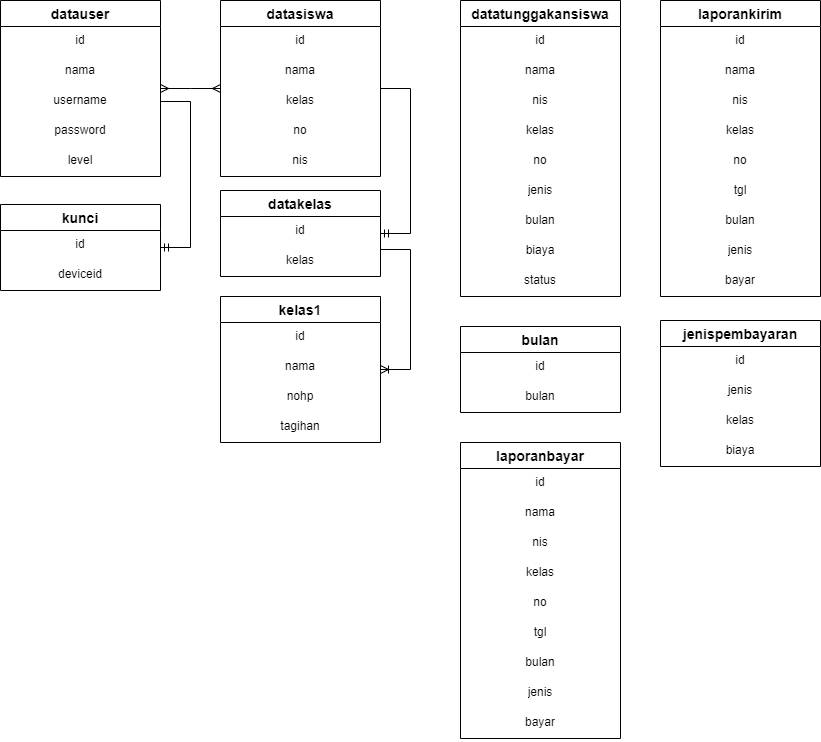

The diagram above was exported from draw.io. Its source (the exported page's mxGraphModel, read from the mxfile embedded in the PNG):
<mxGraphModel dx="868" dy="593" grid="1" gridSize="10" guides="1" tooltips="1" connect="1" arrows="1" fold="1" page="1" pageScale="1" pageWidth="850" pageHeight="1100" math="0" shadow="0" extFonts="Permanent Marker^https://fonts.googleapis.com/css?family=Permanent+Marker">
  <root>
    <mxCell id="0" />
    <mxCell id="1" parent="0" />
    <mxCell id="Z1oTlZl4G3sfYpsysQaM-12" value="datauser" style="swimlane;fontStyle=1;childLayout=stackLayout;horizontal=1;startSize=26;horizontalStack=0;resizeParent=1;resizeParentMax=0;resizeLast=0;collapsible=1;marginBottom=0;align=center;fontSize=14;" vertex="1" parent="1">
      <mxGeometry x="30" y="20" width="160" height="176" as="geometry">
        <mxRectangle x="230" y="180" width="100" height="30" as="alternateBounds" />
      </mxGeometry>
    </mxCell>
    <mxCell id="Z1oTlZl4G3sfYpsysQaM-13" value="id" style="text;strokeColor=none;fillColor=none;spacingLeft=4;spacingRight=4;overflow=hidden;rotatable=0;points=[[0,0.5],[1,0.5]];portConstraint=eastwest;fontSize=12;align=center;" vertex="1" parent="Z1oTlZl4G3sfYpsysQaM-12">
      <mxGeometry y="26" width="160" height="30" as="geometry" />
    </mxCell>
    <mxCell id="Z1oTlZl4G3sfYpsysQaM-14" value="nama" style="text;strokeColor=none;fillColor=none;spacingLeft=4;spacingRight=4;overflow=hidden;rotatable=0;points=[[0,0.5],[1,0.5]];portConstraint=eastwest;fontSize=12;align=center;" vertex="1" parent="Z1oTlZl4G3sfYpsysQaM-12">
      <mxGeometry y="56" width="160" height="30" as="geometry" />
    </mxCell>
    <mxCell id="Z1oTlZl4G3sfYpsysQaM-15" value="username" style="text;strokeColor=none;fillColor=none;spacingLeft=4;spacingRight=4;overflow=hidden;rotatable=0;points=[[0,0.5],[1,0.5]];portConstraint=eastwest;fontSize=12;align=center;" vertex="1" parent="Z1oTlZl4G3sfYpsysQaM-12">
      <mxGeometry y="86" width="160" height="30" as="geometry" />
    </mxCell>
    <mxCell id="Z1oTlZl4G3sfYpsysQaM-16" value="password" style="text;strokeColor=none;fillColor=none;spacingLeft=4;spacingRight=4;overflow=hidden;rotatable=0;points=[[0,0.5],[1,0.5]];portConstraint=eastwest;fontSize=12;align=center;" vertex="1" parent="Z1oTlZl4G3sfYpsysQaM-12">
      <mxGeometry y="116" width="160" height="30" as="geometry" />
    </mxCell>
    <mxCell id="Z1oTlZl4G3sfYpsysQaM-17" value="level" style="text;strokeColor=none;fillColor=none;spacingLeft=4;spacingRight=4;overflow=hidden;rotatable=0;points=[[0,0.5],[1,0.5]];portConstraint=eastwest;fontSize=12;align=center;" vertex="1" parent="Z1oTlZl4G3sfYpsysQaM-12">
      <mxGeometry y="146" width="160" height="30" as="geometry" />
    </mxCell>
    <mxCell id="Z1oTlZl4G3sfYpsysQaM-18" value="kunci" style="swimlane;fontStyle=1;childLayout=stackLayout;horizontal=1;startSize=26;horizontalStack=0;resizeParent=1;resizeParentMax=0;resizeLast=0;collapsible=1;marginBottom=0;align=center;fontSize=14;" vertex="1" parent="1">
      <mxGeometry x="30" y="224" width="160" height="86" as="geometry">
        <mxRectangle x="230" y="180" width="100" height="30" as="alternateBounds" />
      </mxGeometry>
    </mxCell>
    <mxCell id="Z1oTlZl4G3sfYpsysQaM-19" value="id" style="text;strokeColor=none;fillColor=none;spacingLeft=4;spacingRight=4;overflow=hidden;rotatable=0;points=[[0,0.5],[1,0.5]];portConstraint=eastwest;fontSize=12;align=center;" vertex="1" parent="Z1oTlZl4G3sfYpsysQaM-18">
      <mxGeometry y="26" width="160" height="30" as="geometry" />
    </mxCell>
    <mxCell id="Z1oTlZl4G3sfYpsysQaM-20" value="deviceid" style="text;strokeColor=none;fillColor=none;spacingLeft=4;spacingRight=4;overflow=hidden;rotatable=0;points=[[0,0.5],[1,0.5]];portConstraint=eastwest;fontSize=12;align=center;" vertex="1" parent="Z1oTlZl4G3sfYpsysQaM-18">
      <mxGeometry y="56" width="160" height="30" as="geometry" />
    </mxCell>
    <mxCell id="Z1oTlZl4G3sfYpsysQaM-24" value="datakelas" style="swimlane;fontStyle=1;childLayout=stackLayout;horizontal=1;startSize=26;horizontalStack=0;resizeParent=1;resizeParentMax=0;resizeLast=0;collapsible=1;marginBottom=0;align=center;fontSize=14;" vertex="1" parent="1">
      <mxGeometry x="250" y="210" width="160" height="86" as="geometry">
        <mxRectangle x="230" y="180" width="100" height="30" as="alternateBounds" />
      </mxGeometry>
    </mxCell>
    <mxCell id="Z1oTlZl4G3sfYpsysQaM-25" value="id" style="text;strokeColor=none;fillColor=none;spacingLeft=4;spacingRight=4;overflow=hidden;rotatable=0;points=[[0,0.5],[1,0.5]];portConstraint=eastwest;fontSize=12;align=center;" vertex="1" parent="Z1oTlZl4G3sfYpsysQaM-24">
      <mxGeometry y="26" width="160" height="30" as="geometry" />
    </mxCell>
    <mxCell id="Z1oTlZl4G3sfYpsysQaM-26" value="kelas" style="text;strokeColor=none;fillColor=none;spacingLeft=4;spacingRight=4;overflow=hidden;rotatable=0;points=[[0,0.5],[1,0.5]];portConstraint=eastwest;fontSize=12;align=center;" vertex="1" parent="Z1oTlZl4G3sfYpsysQaM-24">
      <mxGeometry y="56" width="160" height="30" as="geometry" />
    </mxCell>
    <mxCell id="Z1oTlZl4G3sfYpsysQaM-27" value="bulan" style="swimlane;fontStyle=1;childLayout=stackLayout;horizontal=1;startSize=26;horizontalStack=0;resizeParent=1;resizeParentMax=0;resizeLast=0;collapsible=1;marginBottom=0;align=center;fontSize=14;" vertex="1" parent="1">
      <mxGeometry x="490" y="346" width="160" height="86" as="geometry">
        <mxRectangle x="230" y="180" width="100" height="30" as="alternateBounds" />
      </mxGeometry>
    </mxCell>
    <mxCell id="Z1oTlZl4G3sfYpsysQaM-28" value="id" style="text;strokeColor=none;fillColor=none;spacingLeft=4;spacingRight=4;overflow=hidden;rotatable=0;points=[[0,0.5],[1,0.5]];portConstraint=eastwest;fontSize=12;align=center;" vertex="1" parent="Z1oTlZl4G3sfYpsysQaM-27">
      <mxGeometry y="26" width="160" height="30" as="geometry" />
    </mxCell>
    <mxCell id="Z1oTlZl4G3sfYpsysQaM-29" value="bulan" style="text;strokeColor=none;fillColor=none;spacingLeft=4;spacingRight=4;overflow=hidden;rotatable=0;points=[[0,0.5],[1,0.5]];portConstraint=eastwest;fontSize=12;align=center;" vertex="1" parent="Z1oTlZl4G3sfYpsysQaM-27">
      <mxGeometry y="56" width="160" height="30" as="geometry" />
    </mxCell>
    <mxCell id="Z1oTlZl4G3sfYpsysQaM-30" value="datasiswa" style="swimlane;fontStyle=1;childLayout=stackLayout;horizontal=1;startSize=26;horizontalStack=0;resizeParent=1;resizeParentMax=0;resizeLast=0;collapsible=1;marginBottom=0;align=center;fontSize=14;" vertex="1" parent="1">
      <mxGeometry x="250" y="20" width="160" height="176" as="geometry">
        <mxRectangle x="250" y="20" width="100" height="30" as="alternateBounds" />
      </mxGeometry>
    </mxCell>
    <mxCell id="Z1oTlZl4G3sfYpsysQaM-31" value="id" style="text;strokeColor=none;fillColor=none;spacingLeft=4;spacingRight=4;overflow=hidden;rotatable=0;points=[[0,0.5],[1,0.5]];portConstraint=eastwest;fontSize=12;align=center;" vertex="1" parent="Z1oTlZl4G3sfYpsysQaM-30">
      <mxGeometry y="26" width="160" height="30" as="geometry" />
    </mxCell>
    <mxCell id="Z1oTlZl4G3sfYpsysQaM-32" value="nama" style="text;strokeColor=none;fillColor=none;spacingLeft=4;spacingRight=4;overflow=hidden;rotatable=0;points=[[0,0.5],[1,0.5]];portConstraint=eastwest;fontSize=12;align=center;" vertex="1" parent="Z1oTlZl4G3sfYpsysQaM-30">
      <mxGeometry y="56" width="160" height="30" as="geometry" />
    </mxCell>
    <mxCell id="Z1oTlZl4G3sfYpsysQaM-33" value="kelas" style="text;strokeColor=none;fillColor=none;spacingLeft=4;spacingRight=4;overflow=hidden;rotatable=0;points=[[0,0.5],[1,0.5]];portConstraint=eastwest;fontSize=12;align=center;" vertex="1" parent="Z1oTlZl4G3sfYpsysQaM-30">
      <mxGeometry y="86" width="160" height="30" as="geometry" />
    </mxCell>
    <mxCell id="Z1oTlZl4G3sfYpsysQaM-34" value="no" style="text;strokeColor=none;fillColor=none;spacingLeft=4;spacingRight=4;overflow=hidden;rotatable=0;points=[[0,0.5],[1,0.5]];portConstraint=eastwest;fontSize=12;align=center;html=1;" vertex="1" parent="Z1oTlZl4G3sfYpsysQaM-30">
      <mxGeometry y="116" width="160" height="30" as="geometry" />
    </mxCell>
    <mxCell id="Z1oTlZl4G3sfYpsysQaM-35" value="nis" style="text;strokeColor=none;fillColor=none;spacingLeft=4;spacingRight=4;overflow=hidden;rotatable=0;points=[[0,0.5],[1,0.5]];portConstraint=eastwest;fontSize=12;align=center;html=1;" vertex="1" parent="Z1oTlZl4G3sfYpsysQaM-30">
      <mxGeometry y="146" width="160" height="30" as="geometry" />
    </mxCell>
    <mxCell id="Z1oTlZl4G3sfYpsysQaM-46" value="laporankirim" style="swimlane;fontStyle=1;childLayout=stackLayout;horizontal=1;startSize=26;horizontalStack=0;resizeParent=1;resizeParentMax=0;resizeLast=0;collapsible=1;marginBottom=0;align=center;fontSize=14;" vertex="1" parent="1">
      <mxGeometry x="690" y="20" width="160" height="296" as="geometry">
        <mxRectangle x="230" y="180" width="100" height="30" as="alternateBounds" />
      </mxGeometry>
    </mxCell>
    <mxCell id="Z1oTlZl4G3sfYpsysQaM-47" value="id" style="text;strokeColor=none;fillColor=none;spacingLeft=4;spacingRight=4;overflow=hidden;rotatable=0;points=[[0,0.5],[1,0.5]];portConstraint=eastwest;fontSize=12;align=center;" vertex="1" parent="Z1oTlZl4G3sfYpsysQaM-46">
      <mxGeometry y="26" width="160" height="30" as="geometry" />
    </mxCell>
    <mxCell id="Z1oTlZl4G3sfYpsysQaM-48" value="nama" style="text;strokeColor=none;fillColor=none;spacingLeft=4;spacingRight=4;overflow=hidden;rotatable=0;points=[[0,0.5],[1,0.5]];portConstraint=eastwest;fontSize=12;align=center;" vertex="1" parent="Z1oTlZl4G3sfYpsysQaM-46">
      <mxGeometry y="56" width="160" height="30" as="geometry" />
    </mxCell>
    <mxCell id="Z1oTlZl4G3sfYpsysQaM-49" value="nis" style="text;strokeColor=none;fillColor=none;spacingLeft=4;spacingRight=4;overflow=hidden;rotatable=0;points=[[0,0.5],[1,0.5]];portConstraint=eastwest;fontSize=12;align=center;" vertex="1" parent="Z1oTlZl4G3sfYpsysQaM-46">
      <mxGeometry y="86" width="160" height="30" as="geometry" />
    </mxCell>
    <mxCell id="Z1oTlZl4G3sfYpsysQaM-50" value="kelas" style="text;strokeColor=none;fillColor=none;spacingLeft=4;spacingRight=4;overflow=hidden;rotatable=0;points=[[0,0.5],[1,0.5]];portConstraint=eastwest;fontSize=12;align=center;html=1;" vertex="1" parent="Z1oTlZl4G3sfYpsysQaM-46">
      <mxGeometry y="116" width="160" height="30" as="geometry" />
    </mxCell>
    <mxCell id="Z1oTlZl4G3sfYpsysQaM-51" value="no" style="text;strokeColor=none;fillColor=none;spacingLeft=4;spacingRight=4;overflow=hidden;rotatable=0;points=[[0,0.5],[1,0.5]];portConstraint=eastwest;fontSize=12;align=center;html=1;" vertex="1" parent="Z1oTlZl4G3sfYpsysQaM-46">
      <mxGeometry y="146" width="160" height="30" as="geometry" />
    </mxCell>
    <mxCell id="Z1oTlZl4G3sfYpsysQaM-52" value="tgl" style="text;strokeColor=none;fillColor=none;spacingLeft=4;spacingRight=4;overflow=hidden;rotatable=0;points=[[0,0.5],[1,0.5]];portConstraint=eastwest;fontSize=12;align=center;html=1;" vertex="1" parent="Z1oTlZl4G3sfYpsysQaM-46">
      <mxGeometry y="176" width="160" height="30" as="geometry" />
    </mxCell>
    <mxCell id="Z1oTlZl4G3sfYpsysQaM-53" value="bulan" style="text;strokeColor=none;fillColor=none;spacingLeft=4;spacingRight=4;overflow=hidden;rotatable=0;points=[[0,0.5],[1,0.5]];portConstraint=eastwest;fontSize=12;align=center;html=1;" vertex="1" parent="Z1oTlZl4G3sfYpsysQaM-46">
      <mxGeometry y="206" width="160" height="30" as="geometry" />
    </mxCell>
    <mxCell id="Z1oTlZl4G3sfYpsysQaM-54" value="jenis" style="text;strokeColor=none;fillColor=none;spacingLeft=4;spacingRight=4;overflow=hidden;rotatable=0;points=[[0,0.5],[1,0.5]];portConstraint=eastwest;fontSize=12;align=center;html=1;" vertex="1" parent="Z1oTlZl4G3sfYpsysQaM-46">
      <mxGeometry y="236" width="160" height="30" as="geometry" />
    </mxCell>
    <mxCell id="Z1oTlZl4G3sfYpsysQaM-55" value="bayar" style="text;strokeColor=none;fillColor=none;spacingLeft=4;spacingRight=4;overflow=hidden;rotatable=0;points=[[0,0.5],[1,0.5]];portConstraint=eastwest;fontSize=12;align=center;html=1;" vertex="1" parent="Z1oTlZl4G3sfYpsysQaM-46">
      <mxGeometry y="266" width="160" height="30" as="geometry" />
    </mxCell>
    <mxCell id="Z1oTlZl4G3sfYpsysQaM-56" value="kelas1" style="swimlane;fontStyle=1;childLayout=stackLayout;horizontal=1;startSize=26;horizontalStack=0;resizeParent=1;resizeParentMax=0;resizeLast=0;collapsible=1;marginBottom=0;align=center;fontSize=14;" vertex="1" parent="1">
      <mxGeometry x="250" y="316" width="160" height="146" as="geometry">
        <mxRectangle x="760" y="332" width="100" height="30" as="alternateBounds" />
      </mxGeometry>
    </mxCell>
    <mxCell id="Z1oTlZl4G3sfYpsysQaM-57" value="id" style="text;strokeColor=none;fillColor=none;spacingLeft=4;spacingRight=4;overflow=hidden;rotatable=0;points=[[0,0.5],[1,0.5]];portConstraint=eastwest;fontSize=12;align=center;" vertex="1" parent="Z1oTlZl4G3sfYpsysQaM-56">
      <mxGeometry y="26" width="160" height="30" as="geometry" />
    </mxCell>
    <mxCell id="Z1oTlZl4G3sfYpsysQaM-58" value="nama" style="text;strokeColor=none;fillColor=none;spacingLeft=4;spacingRight=4;overflow=hidden;rotatable=0;points=[[0,0.5],[1,0.5]];portConstraint=eastwest;fontSize=12;align=center;" vertex="1" parent="Z1oTlZl4G3sfYpsysQaM-56">
      <mxGeometry y="56" width="160" height="30" as="geometry" />
    </mxCell>
    <mxCell id="Z1oTlZl4G3sfYpsysQaM-59" value="nohp" style="text;strokeColor=none;fillColor=none;spacingLeft=4;spacingRight=4;overflow=hidden;rotatable=0;points=[[0,0.5],[1,0.5]];portConstraint=eastwest;fontSize=12;align=center;" vertex="1" parent="Z1oTlZl4G3sfYpsysQaM-56">
      <mxGeometry y="86" width="160" height="30" as="geometry" />
    </mxCell>
    <mxCell id="Z1oTlZl4G3sfYpsysQaM-60" value="tagihan" style="text;strokeColor=none;fillColor=none;spacingLeft=4;spacingRight=4;overflow=hidden;rotatable=0;points=[[0,0.5],[1,0.5]];portConstraint=eastwest;fontSize=12;align=center;" vertex="1" parent="Z1oTlZl4G3sfYpsysQaM-56">
      <mxGeometry y="116" width="160" height="30" as="geometry" />
    </mxCell>
    <mxCell id="Z1oTlZl4G3sfYpsysQaM-62" value="datatunggakansiswa" style="swimlane;fontStyle=1;childLayout=stackLayout;horizontal=1;startSize=26;horizontalStack=0;resizeParent=1;resizeParentMax=0;resizeLast=0;collapsible=1;marginBottom=0;align=center;fontSize=14;" vertex="1" parent="1">
      <mxGeometry x="490" y="20" width="160" height="296" as="geometry">
        <mxRectangle x="570" y="20" width="100" height="30" as="alternateBounds" />
      </mxGeometry>
    </mxCell>
    <mxCell id="Z1oTlZl4G3sfYpsysQaM-63" value="id" style="text;strokeColor=none;fillColor=none;spacingLeft=4;spacingRight=4;overflow=hidden;rotatable=0;points=[[0,0.5],[1,0.5]];portConstraint=eastwest;fontSize=12;align=center;" vertex="1" parent="Z1oTlZl4G3sfYpsysQaM-62">
      <mxGeometry y="26" width="160" height="30" as="geometry" />
    </mxCell>
    <mxCell id="Z1oTlZl4G3sfYpsysQaM-64" value="nama" style="text;strokeColor=none;fillColor=none;spacingLeft=4;spacingRight=4;overflow=hidden;rotatable=0;points=[[0,0.5],[1,0.5]];portConstraint=eastwest;fontSize=12;align=center;" vertex="1" parent="Z1oTlZl4G3sfYpsysQaM-62">
      <mxGeometry y="56" width="160" height="30" as="geometry" />
    </mxCell>
    <mxCell id="Z1oTlZl4G3sfYpsysQaM-65" value="nis" style="text;strokeColor=none;fillColor=none;spacingLeft=4;spacingRight=4;overflow=hidden;rotatable=0;points=[[0,0.5],[1,0.5]];portConstraint=eastwest;fontSize=12;align=center;" vertex="1" parent="Z1oTlZl4G3sfYpsysQaM-62">
      <mxGeometry y="86" width="160" height="30" as="geometry" />
    </mxCell>
    <mxCell id="Z1oTlZl4G3sfYpsysQaM-66" value="kelas" style="text;strokeColor=none;fillColor=none;spacingLeft=4;spacingRight=4;overflow=hidden;rotatable=0;points=[[0,0.5],[1,0.5]];portConstraint=eastwest;fontSize=12;align=center;html=1;" vertex="1" parent="Z1oTlZl4G3sfYpsysQaM-62">
      <mxGeometry y="116" width="160" height="30" as="geometry" />
    </mxCell>
    <mxCell id="Z1oTlZl4G3sfYpsysQaM-67" value="no" style="text;strokeColor=none;fillColor=none;spacingLeft=4;spacingRight=4;overflow=hidden;rotatable=0;points=[[0,0.5],[1,0.5]];portConstraint=eastwest;fontSize=12;align=center;html=1;" vertex="1" parent="Z1oTlZl4G3sfYpsysQaM-62">
      <mxGeometry y="146" width="160" height="30" as="geometry" />
    </mxCell>
    <mxCell id="Z1oTlZl4G3sfYpsysQaM-70" value="jenis" style="text;strokeColor=none;fillColor=none;spacingLeft=4;spacingRight=4;overflow=hidden;rotatable=0;points=[[0,0.5],[1,0.5]];portConstraint=eastwest;fontSize=12;align=center;html=1;" vertex="1" parent="Z1oTlZl4G3sfYpsysQaM-62">
      <mxGeometry y="176" width="160" height="30" as="geometry" />
    </mxCell>
    <mxCell id="Z1oTlZl4G3sfYpsysQaM-69" value="bulan" style="text;strokeColor=none;fillColor=none;spacingLeft=4;spacingRight=4;overflow=hidden;rotatable=0;points=[[0,0.5],[1,0.5]];portConstraint=eastwest;fontSize=12;align=center;html=1;" vertex="1" parent="Z1oTlZl4G3sfYpsysQaM-62">
      <mxGeometry y="206" width="160" height="30" as="geometry" />
    </mxCell>
    <mxCell id="Z1oTlZl4G3sfYpsysQaM-71" value="biaya" style="text;strokeColor=none;fillColor=none;spacingLeft=4;spacingRight=4;overflow=hidden;rotatable=0;points=[[0,0.5],[1,0.5]];portConstraint=eastwest;fontSize=12;align=center;html=1;" vertex="1" parent="Z1oTlZl4G3sfYpsysQaM-62">
      <mxGeometry y="236" width="160" height="30" as="geometry" />
    </mxCell>
    <mxCell id="Z1oTlZl4G3sfYpsysQaM-72" value="status" style="text;strokeColor=none;fillColor=none;spacingLeft=4;spacingRight=4;overflow=hidden;rotatable=0;points=[[0,0.5],[1,0.5]];portConstraint=eastwest;fontSize=12;align=center;html=1;" vertex="1" parent="Z1oTlZl4G3sfYpsysQaM-62">
      <mxGeometry y="266" width="160" height="30" as="geometry" />
    </mxCell>
    <mxCell id="Z1oTlZl4G3sfYpsysQaM-73" value="jenispembayaran" style="swimlane;fontStyle=1;childLayout=stackLayout;horizontal=1;startSize=26;horizontalStack=0;resizeParent=1;resizeParentMax=0;resizeLast=0;collapsible=1;marginBottom=0;align=center;fontSize=14;" vertex="1" parent="1">
      <mxGeometry x="690" y="340" width="160" height="146" as="geometry">
        <mxRectangle x="570" y="332" width="100" height="30" as="alternateBounds" />
      </mxGeometry>
    </mxCell>
    <mxCell id="Z1oTlZl4G3sfYpsysQaM-74" value="id" style="text;strokeColor=none;fillColor=none;spacingLeft=4;spacingRight=4;overflow=hidden;rotatable=0;points=[[0,0.5],[1,0.5]];portConstraint=eastwest;fontSize=12;align=center;" vertex="1" parent="Z1oTlZl4G3sfYpsysQaM-73">
      <mxGeometry y="26" width="160" height="30" as="geometry" />
    </mxCell>
    <mxCell id="Z1oTlZl4G3sfYpsysQaM-75" value="jenis" style="text;strokeColor=none;fillColor=none;spacingLeft=4;spacingRight=4;overflow=hidden;rotatable=0;points=[[0,0.5],[1,0.5]];portConstraint=eastwest;fontSize=12;align=center;" vertex="1" parent="Z1oTlZl4G3sfYpsysQaM-73">
      <mxGeometry y="56" width="160" height="30" as="geometry" />
    </mxCell>
    <mxCell id="Z1oTlZl4G3sfYpsysQaM-76" value="kelas" style="text;strokeColor=none;fillColor=none;spacingLeft=4;spacingRight=4;overflow=hidden;rotatable=0;points=[[0,0.5],[1,0.5]];portConstraint=eastwest;fontSize=12;align=center;" vertex="1" parent="Z1oTlZl4G3sfYpsysQaM-73">
      <mxGeometry y="86" width="160" height="30" as="geometry" />
    </mxCell>
    <mxCell id="Z1oTlZl4G3sfYpsysQaM-77" value="biaya" style="text;strokeColor=none;fillColor=none;spacingLeft=4;spacingRight=4;overflow=hidden;rotatable=0;points=[[0,0.5],[1,0.5]];portConstraint=eastwest;fontSize=12;align=center;" vertex="1" parent="Z1oTlZl4G3sfYpsysQaM-73">
      <mxGeometry y="116" width="160" height="30" as="geometry" />
    </mxCell>
    <mxCell id="Z1oTlZl4G3sfYpsysQaM-79" value="" style="edgeStyle=entityRelationEdgeStyle;fontSize=12;html=1;endArrow=ERmandOne;rounded=0;spacing=8;exitX=1;exitY=0.5;exitDx=0;exitDy=0;" edge="1" parent="1" source="Z1oTlZl4G3sfYpsysQaM-15" target="Z1oTlZl4G3sfYpsysQaM-18">
      <mxGeometry width="100" height="100" relative="1" as="geometry">
        <mxPoint x="-40" y="120" as="sourcePoint" />
        <mxPoint x="-50" y="260" as="targetPoint" />
      </mxGeometry>
    </mxCell>
    <mxCell id="Z1oTlZl4G3sfYpsysQaM-80" value="" style="edgeStyle=entityRelationEdgeStyle;fontSize=12;html=1;endArrow=ERmandOne;rounded=0;" edge="1" parent="1" source="Z1oTlZl4G3sfYpsysQaM-30" target="Z1oTlZl4G3sfYpsysQaM-24">
      <mxGeometry width="100" height="100" relative="1" as="geometry">
        <mxPoint x="330" y="280" as="sourcePoint" />
        <mxPoint x="430" y="180" as="targetPoint" />
      </mxGeometry>
    </mxCell>
    <mxCell id="Z1oTlZl4G3sfYpsysQaM-82" value="" style="edgeStyle=entityRelationEdgeStyle;fontSize=12;html=1;endArrow=ERmany;startArrow=ERmany;rounded=0;" edge="1" parent="1" source="Z1oTlZl4G3sfYpsysQaM-12" target="Z1oTlZl4G3sfYpsysQaM-30">
      <mxGeometry width="100" height="100" relative="1" as="geometry">
        <mxPoint x="330" y="280" as="sourcePoint" />
        <mxPoint x="430" y="180" as="targetPoint" />
      </mxGeometry>
    </mxCell>
    <mxCell id="Z1oTlZl4G3sfYpsysQaM-83" value="" style="edgeStyle=entityRelationEdgeStyle;fontSize=12;html=1;endArrow=ERoneToMany;rounded=0;exitX=1;exitY=0.1;exitDx=0;exitDy=0;exitPerimeter=0;" edge="1" parent="1" source="Z1oTlZl4G3sfYpsysQaM-26" target="Z1oTlZl4G3sfYpsysQaM-56">
      <mxGeometry width="100" height="100" relative="1" as="geometry">
        <mxPoint x="440" y="400" as="sourcePoint" />
        <mxPoint x="540" y="300" as="targetPoint" />
      </mxGeometry>
    </mxCell>
    <mxCell id="Z1oTlZl4G3sfYpsysQaM-36" value="laporanbayar" style="swimlane;fontStyle=1;childLayout=stackLayout;horizontal=1;startSize=26;horizontalStack=0;resizeParent=1;resizeParentMax=0;resizeLast=0;collapsible=1;marginBottom=0;align=center;fontSize=14;" vertex="1" parent="1">
      <mxGeometry x="490" y="462" width="160" height="296" as="geometry">
        <mxRectangle x="325" y="360" width="100" height="30" as="alternateBounds" />
      </mxGeometry>
    </mxCell>
    <mxCell id="Z1oTlZl4G3sfYpsysQaM-37" value="id" style="text;strokeColor=none;fillColor=none;spacingLeft=4;spacingRight=4;overflow=hidden;rotatable=0;points=[[0,0.5],[1,0.5]];portConstraint=eastwest;fontSize=12;align=center;" vertex="1" parent="Z1oTlZl4G3sfYpsysQaM-36">
      <mxGeometry y="26" width="160" height="30" as="geometry" />
    </mxCell>
    <mxCell id="Z1oTlZl4G3sfYpsysQaM-38" value="nama" style="text;strokeColor=none;fillColor=none;spacingLeft=4;spacingRight=4;overflow=hidden;rotatable=0;points=[[0,0.5],[1,0.5]];portConstraint=eastwest;fontSize=12;align=center;" vertex="1" parent="Z1oTlZl4G3sfYpsysQaM-36">
      <mxGeometry y="56" width="160" height="30" as="geometry" />
    </mxCell>
    <mxCell id="Z1oTlZl4G3sfYpsysQaM-39" value="nis" style="text;strokeColor=none;fillColor=none;spacingLeft=4;spacingRight=4;overflow=hidden;rotatable=0;points=[[0,0.5],[1,0.5]];portConstraint=eastwest;fontSize=12;align=center;" vertex="1" parent="Z1oTlZl4G3sfYpsysQaM-36">
      <mxGeometry y="86" width="160" height="30" as="geometry" />
    </mxCell>
    <mxCell id="Z1oTlZl4G3sfYpsysQaM-40" value="kelas" style="text;strokeColor=none;fillColor=none;spacingLeft=4;spacingRight=4;overflow=hidden;rotatable=0;points=[[0,0.5],[1,0.5]];portConstraint=eastwest;fontSize=12;align=center;html=1;" vertex="1" parent="Z1oTlZl4G3sfYpsysQaM-36">
      <mxGeometry y="116" width="160" height="30" as="geometry" />
    </mxCell>
    <mxCell id="Z1oTlZl4G3sfYpsysQaM-41" value="no" style="text;strokeColor=none;fillColor=none;spacingLeft=4;spacingRight=4;overflow=hidden;rotatable=0;points=[[0,0.5],[1,0.5]];portConstraint=eastwest;fontSize=12;align=center;html=1;" vertex="1" parent="Z1oTlZl4G3sfYpsysQaM-36">
      <mxGeometry y="146" width="160" height="30" as="geometry" />
    </mxCell>
    <mxCell id="Z1oTlZl4G3sfYpsysQaM-42" value="tgl" style="text;strokeColor=none;fillColor=none;spacingLeft=4;spacingRight=4;overflow=hidden;rotatable=0;points=[[0,0.5],[1,0.5]];portConstraint=eastwest;fontSize=12;align=center;html=1;" vertex="1" parent="Z1oTlZl4G3sfYpsysQaM-36">
      <mxGeometry y="176" width="160" height="30" as="geometry" />
    </mxCell>
    <mxCell id="Z1oTlZl4G3sfYpsysQaM-43" value="bulan" style="text;strokeColor=none;fillColor=none;spacingLeft=4;spacingRight=4;overflow=hidden;rotatable=0;points=[[0,0.5],[1,0.5]];portConstraint=eastwest;fontSize=12;align=center;html=1;" vertex="1" parent="Z1oTlZl4G3sfYpsysQaM-36">
      <mxGeometry y="206" width="160" height="30" as="geometry" />
    </mxCell>
    <mxCell id="Z1oTlZl4G3sfYpsysQaM-44" value="jenis" style="text;strokeColor=none;fillColor=none;spacingLeft=4;spacingRight=4;overflow=hidden;rotatable=0;points=[[0,0.5],[1,0.5]];portConstraint=eastwest;fontSize=12;align=center;html=1;" vertex="1" parent="Z1oTlZl4G3sfYpsysQaM-36">
      <mxGeometry y="236" width="160" height="30" as="geometry" />
    </mxCell>
    <mxCell id="Z1oTlZl4G3sfYpsysQaM-45" value="bayar" style="text;strokeColor=none;fillColor=none;spacingLeft=4;spacingRight=4;overflow=hidden;rotatable=0;points=[[0,0.5],[1,0.5]];portConstraint=eastwest;fontSize=12;align=center;html=1;" vertex="1" parent="Z1oTlZl4G3sfYpsysQaM-36">
      <mxGeometry y="266" width="160" height="30" as="geometry" />
    </mxCell>
  </root>
</mxGraphModel>